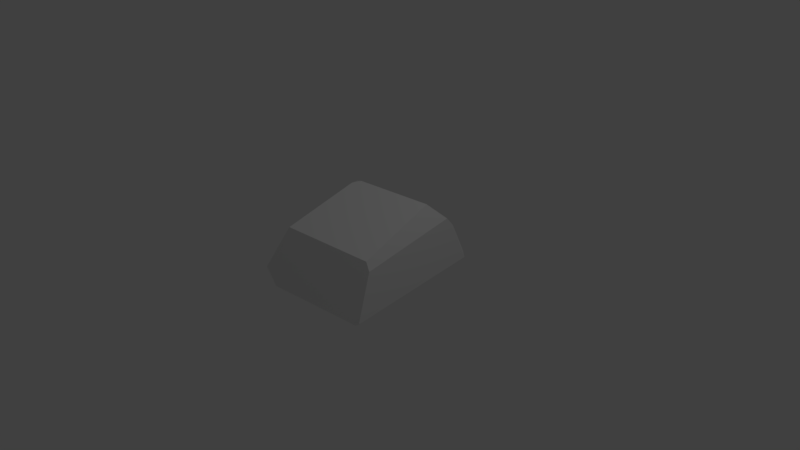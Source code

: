 # Source: asteroid02.blend  (saved by Blender 2.79.0; exported with 4.5.12 LTS)
import bpy
from mathutils import Matrix  # noqa: F401  (used for matrix-valued properties, if any)

bpy.ops.wm.read_factory_settings(use_empty=True)
scene = bpy.context.scene
scene.name = 'Scene'

# ---- collections
col_collection_1 = bpy.data.collections.new('Collection 1'); scene.collection.children.link(col_collection_1)

# ---- materials (node trees are filled in below, after node groups)
mat_material = bpy.data.materials.new('Material')
mat_material.alpha_threshold = 0.0
mat_material.use_transparent_shadow = False
mat_material.roughness = 0.5
mat_material.specular_intensity = 0.2573
mat_material.line_color = (0.0, 0.0, 0.0, 1.0)

# ---- material node trees

# ---- world
world_world = bpy.data.worlds.new('World'); scene.world = world_world
world_world.color = (0.05088, 0.05088, 0.05088)
world_world.use_sun_shadow = False
world_world.sun_shadow_jitter_overblur = 0.0
world_world.cycles.sampling_method = 'MANUAL'

# ---- cameras
cam_camera = bpy.data.cameras.new('Camera')
cam_camera.clip_end = 100.0
cam_camera.lens = 35.0
cam_camera.sensor_width = 32.0
cam_camera.sensor_height = 18.0
cam_camera.ortho_scale = 7.314
cam_camera.dof.focus_distance = 0.0
cam_camera.dof.aperture_fstop = 128.0

# ---- lights
light_lamp = bpy.data.lights.new('Lamp', 'POINT')
light_lamp.transmission_factor = 0.0
light_lamp.cutoff_distance = 30.0
light_lamp.energy = 100.0
light_lamp.shadow_buffer_clip_start = 1.001
light_lamp.shadow_soft_size = 0.1
light_lamp.shadow_maximum_resolution = 0.006
light_lamp.use_absolute_resolution = True

# ---- meshes
me_cube = bpy.data.meshes.new('Cube')
me_cube.from_pydata([(-0.2994, -5.96e-08, 1.744), (-0.7906, -0.006801, -0.4701), (-0.7925, -0.001105, -0.4597), (-0.2929, -5.96e-08, 1.747), (-0.2987, -0.00436, 1.743), (-0.7898, -0.01565, -0.4694), (-0.7904, -0.01705, -0.4641), (-0.7855, -0.01341, -0.488), (-0.3086, 0.03468, 1.733), (-0.2349, 0.0362, 1.77), (0.6043, -0.2592, -0.9127), (-0.4959, -0.08209, -1.162), (-0.4669, -0.1131, -1.168), (-0.04408, -0.0576, -1.378), (0.6776, 0.3126, 0.7308), (0.4174, 0.5012, -0.5361), (0.6624, 0.4103, -0.3707), (0.548, 0.1811, 1.418), (0.6796, 0.2708, 0.9769), (-0.3713, -0.36, 1.112), (-0.594, -0.4426, 0.04556), (0.6039, -0.2676, -0.9068), (0.5924, -0.2707, -0.9324), (-0.4497, -0.4348, -0.3978), (0.5656, -0.2767, -0.9621), (0.5826, -0.2095, 0.6318), (0.6342, -0.2096, 0.402), (-0.7896, 0.07415, -0.3816), (-0.693, 0.2543, 0.2054), (0.1363, 0.5145, -0.7918), (-0.2162, 0.1927, -1.359), (-0.2904, 0.1594, -1.316)], [], [(21, 26, 25, 19, 20, 23, 24, 22), (9, 8, 0, 3), (3, 0, 4), (31, 30, 13, 12, 11), (2, 1, 5, 6), (1, 7, 5), (28, 29, 30, 31, 27), (16, 15, 14), (24, 23, 12, 13), (27, 31, 11, 7, 1, 2), (28, 8, 9, 17, 18, 14, 15, 29), (19, 25, 17, 9, 3, 4), (17, 25, 26, 18), (10, 21, 22), (10, 16, 14, 18, 26, 21), (12, 23, 20, 6, 5, 7, 11), (13, 30, 29, 15, 16, 10, 22, 24), (6, 20, 19, 4, 0, 8, 28, 27, 2)])
_uv = me_cube.uv_layers.new(name='UVMap')
_uv.uv.foreach_set('vector', [0.6483, 0.01275, 0.6451, 0.3243, 0.6305, 0.3796, 0.3925, 0.5043, 0.3465, 0.2527, 0.3855, 0.1455, 0.6394, 0.0, 0.6457, 0.006766, 0.644, 0.6971, 0.644, 0.7185, 0.6353, 0.7153, 0.6353, 0.7134, 0.6353, 0.7134, 0.6353, 0.7153, 0.6343, 0.7152, 0.5725, 0.7544, 0.5667, 0.7314, 0.6343, 0.6971, 0.6343, 0.8204, 0.6257, 0.8268, 0.6992, 0.2411, 0.7005, 0.2383, 0.7027, 0.2383, 0.7031, 0.2397, 0.7005, 0.2383, 0.7019, 0.2334, 0.7027, 0.2383, 0.3465, 0.3808, 0.1159, 0.1444, 0.1761, 0.0, 0.1949, 0.009624, 0.3465, 0.2346, 0.0, 0.2726, 0.05586, 0.2192, 0.03174, 0.5573, 1.0, 0.6098, 1.0, 0.9139, 0.8191, 0.8103, 0.8248, 0.6871, 0.6819, 0.2616, 0.6579, 0.0, 0.715, 0.04673, 0.7019, 0.2334, 0.7005, 0.2383, 0.6992, 0.2411, 0.3465, 0.3808, 0.3004, 0.7904, 0.2837, 0.8024, 0.084, 0.7329, 0.03877, 0.6216, 0.03174, 0.5573, 0.05586, 0.2192, 0.1159, 0.1444, 0.3925, 0.5043, 0.6305, 0.3796, 0.6483, 0.6067, 0.4515, 0.6971, 0.4352, 0.6894, 0.4335, 0.6883, 0.8968, 0.0, 0.981, 0.2049, 0.9759, 0.2635, 0.8635, 0.1114, 0.9778, 0.6045, 0.9799, 0.603, 0.981, 0.6098, 0.9778, 0.6045, 0.8191, 0.4596, 0.8514, 0.1748, 0.8635, 0.1114, 0.9759, 0.2635, 0.9799, 0.603, 0.7231, 0.04342, 0.8137, 0.2351, 0.8191, 0.3549, 0.7031, 0.2397, 0.7027, 0.2383, 0.7019, 0.2334, 0.715, 0.04673, 0.5667, 0.9489, 0.5094, 1.0, 0.3731, 0.8718, 0.3465, 0.7773, 0.3474, 0.6971, 0.5571, 0.7356, 0.562, 0.74, 0.5667, 0.7492, 0.7031, 0.2397, 0.8191, 0.3549, 0.8191, 0.6159, 0.7425, 0.7768, 0.7415, 0.777, 0.7326, 0.775, 0.6483, 0.4081, 0.6819, 0.2616, 0.6992, 0.2411])
me_cube.materials.append(mat_material)
me_cube.use_remesh_preserve_volume = False
me_cube.use_remesh_preserve_attributes = False
me_cube.use_mirror_vertex_groups = False
me_cube.update()

# ---- objects
ob_cube = bpy.data.objects.new('Cube', me_cube)
ob_lamp = bpy.data.objects.new('Lamp', light_lamp)
ob_camera = bpy.data.objects.new('Camera', cam_camera)

# ---- transforms, parenting, visibility, modifiers, constraints
ob_cube.location = (0.0, 0.0, 0.0)
ob_cube.scale = (1.0, 2.655, 0.5186)
ob_cube.lock_rotations_4d = False
ob_cube.empty_display_type = 'ARROWS'
ob_cube.lineart.crease_threshold = 0.0
ob_lamp.location = (4.076, 1.005, 5.904)
ob_lamp.rotation_euler = (0.6503, 0.05522, 1.866)
ob_lamp.lock_rotations_4d = False
ob_lamp.empty_display_type = 'ARROWS'
ob_lamp.color = (0.0, 0.0, 0.0, 0.0)
ob_lamp.lineart.crease_threshold = 0.0
ob_camera.location = (7.481, -6.508, 5.344)
ob_camera.rotation_euler = (1.109, 0.0, 0.8149)
ob_camera.lock_rotations_4d = False
ob_camera.empty_display_type = 'ARROWS'
ob_camera.color = (0.0, 0.0, 0.0, 0.0)
ob_camera.display_type = 'WIRE'
ob_camera.lineart.crease_threshold = 0.0

# ---- collection membership
col_collection_1.objects.link(ob_cube)
col_collection_1.objects.link(ob_lamp)
col_collection_1.objects.link(ob_camera)

# ---- scene / render settings (as saved in the file)
scene.camera = ob_camera
scene.frame_start = 1; scene.frame_end = 250; scene.frame_set(1)
scene.render.engine = 'BLENDER_EEVEE_NEXT'
scene.render.resolution_percentage = 50
scene.render.dither_intensity = 0.0
scene.cycles.use_denoising = False
scene.cycles.samples = 128
scene.cycles.sampling_pattern = 'TABULATED_SOBOL'
scene.cycles.use_adaptive_sampling = False
scene.cycles.use_light_tree = False
scene.cycles.blur_glossy = 0.0
scene.cycles.sample_clamp_indirect = 0.0
scene.view_settings.view_transform = 'Standard'
bpy.context.view_layer.update()
